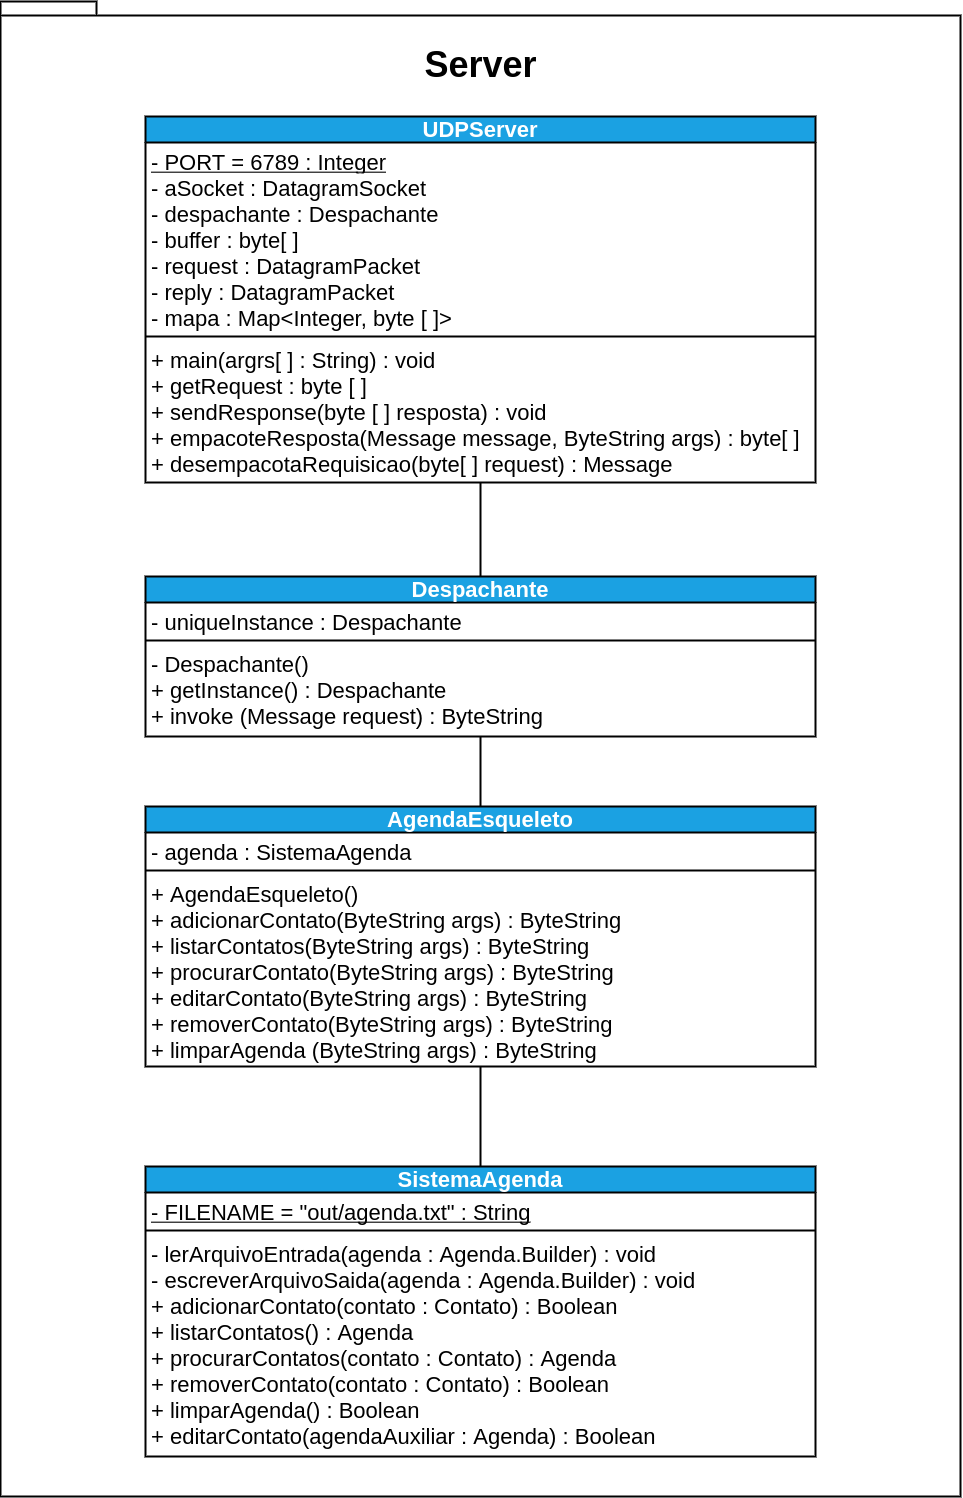

The diagram above was exported from draw.io. Its source (the exported page's mxGraphModel, read from the mxfile embedded in the PNG):
<mxGraphModel dx="1053" dy="2679" grid="1" gridSize="10" guides="1" tooltips="1" connect="1" arrows="1" fold="1" page="1" pageScale="1" pageWidth="827" pageHeight="1169" math="0" shadow="0">
  <root>
    <mxCell id="0" />
    <mxCell id="1" parent="0" />
    <mxCell id="21" value="&lt;font style=&quot;font-size: 36px ; line-height: 2.6&quot;&gt;Server&lt;/font&gt;" style="shape=folder;fontStyle=1;spacingTop=10;tabWidth=40;tabHeight=14;tabPosition=left;html=1;fontSize=22;strokeColor=default;strokeWidth=2;verticalAlign=top;" vertex="1" parent="1">
      <mxGeometry x="1024" y="-35" width="960" height="1495" as="geometry" />
    </mxCell>
    <mxCell id="22" value="UDPServer" style="swimlane;fontStyle=1;align=center;verticalAlign=bottom;childLayout=stackLayout;horizontal=1;startSize=26;horizontalStack=0;resizeParent=1;resizeParentMax=0;resizeLast=0;collapsible=1;marginBottom=0;fontSize=22;strokeColor=#000000;strokeWidth=2;fillColor=#1ba1e2;fontColor=#ffffff;" vertex="1" parent="1">
      <mxGeometry x="1169" y="80" width="670" height="366" as="geometry" />
    </mxCell>
    <mxCell id="23" value="- PORT = 6789 : Integer" style="text;strokeColor=none;fillColor=none;align=left;verticalAlign=top;spacingLeft=4;spacingRight=4;overflow=hidden;rotatable=0;points=[[0,0.5],[1,0.5]];portConstraint=eastwest;fontSize=22;fontStyle=4" vertex="1" parent="22">
      <mxGeometry y="26" width="670" height="26" as="geometry" />
    </mxCell>
    <mxCell id="24" value="- aSocket : DatagramSocket&#10;- despachante : Despachante&#10;- buffer : byte[ ]&#10;- request : DatagramPacket&#10;- reply : DatagramPacket&#10;- mapa : Map&lt;Integer, byte [ ]&gt;" style="text;strokeColor=none;fillColor=none;align=left;verticalAlign=top;spacingLeft=4;spacingRight=4;overflow=hidden;rotatable=0;points=[[0,0.5],[1,0.5]];portConstraint=eastwest;fontSize=22;" vertex="1" parent="22">
      <mxGeometry y="52" width="670" height="164" as="geometry" />
    </mxCell>
    <mxCell id="25" value="" style="line;strokeWidth=2;fillColor=none;align=left;verticalAlign=middle;spacingTop=-1;spacingLeft=3;spacingRight=3;rotatable=0;labelPosition=right;points=[];portConstraint=eastwest;fontSize=17;" vertex="1" parent="22">
      <mxGeometry y="216" width="670" height="8" as="geometry" />
    </mxCell>
    <mxCell id="26" value="+ main(argrs[ ] : String) : void&#10;+ getRequest : byte [ ]&#10;+ sendResponse(byte [ ] resposta) : void&#10;+ empacoteResposta(Message message, ByteString args) : byte[ ]&#10;+ desempacotaRequisicao(byte[ ] request) : Message" style="text;strokeColor=none;fillColor=none;align=left;verticalAlign=top;spacingLeft=4;spacingRight=4;overflow=hidden;rotatable=0;points=[[0,0.5],[1,0.5]];portConstraint=eastwest;fontSize=22;strokeWidth=2;" vertex="1" parent="22">
      <mxGeometry y="224" width="670" height="142" as="geometry" />
    </mxCell>
    <mxCell id="27" style="edgeStyle=none;html=1;exitX=0.5;exitY=0;exitDx=0;exitDy=0;entryX=0.5;entryY=1;entryDx=0;entryDy=0;fontSize=22;endArrow=none;endFill=0;strokeWidth=2;" edge="1" parent="1" source="28" target="22">
      <mxGeometry relative="1" as="geometry" />
    </mxCell>
    <mxCell id="28" value="Despachante" style="swimlane;fontStyle=1;align=center;verticalAlign=bottom;childLayout=stackLayout;horizontal=1;startSize=26;horizontalStack=0;resizeParent=1;resizeParentMax=0;resizeLast=0;collapsible=1;marginBottom=0;fontSize=22;strokeColor=#000000;strokeWidth=2;fillColor=#1ba1e2;fontColor=#ffffff;" vertex="1" parent="1">
      <mxGeometry x="1169" y="540" width="670" height="160" as="geometry" />
    </mxCell>
    <mxCell id="29" value="- uniqueInstance : Despachante" style="text;strokeColor=none;fillColor=none;align=left;verticalAlign=top;spacingLeft=4;spacingRight=4;overflow=hidden;rotatable=0;points=[[0,0.5],[1,0.5]];portConstraint=eastwest;fontSize=22;" vertex="1" parent="28">
      <mxGeometry y="26" width="670" height="34" as="geometry" />
    </mxCell>
    <mxCell id="30" value="" style="line;strokeWidth=2;fillColor=none;align=left;verticalAlign=middle;spacingTop=-1;spacingLeft=3;spacingRight=3;rotatable=0;labelPosition=right;points=[];portConstraint=eastwest;fontSize=17;" vertex="1" parent="28">
      <mxGeometry y="60" width="670" height="8" as="geometry" />
    </mxCell>
    <mxCell id="31" value="- Despachante()&#10;+ getInstance() : Despachante&#10;+ invoke (Message request) : ByteString" style="text;strokeColor=none;fillColor=none;align=left;verticalAlign=top;spacingLeft=4;spacingRight=4;overflow=hidden;rotatable=0;points=[[0,0.5],[1,0.5]];portConstraint=eastwest;fontSize=22;strokeWidth=2;" vertex="1" parent="28">
      <mxGeometry y="68" width="670" height="92" as="geometry" />
    </mxCell>
    <mxCell id="32" style="edgeStyle=none;html=1;exitX=0.5;exitY=0;exitDx=0;exitDy=0;entryX=0.5;entryY=1;entryDx=0;entryDy=0;fontSize=22;endArrow=none;endFill=0;strokeWidth=2;" edge="1" parent="1" source="33" target="28">
      <mxGeometry relative="1" as="geometry" />
    </mxCell>
    <mxCell id="33" value="AgendaEsqueleto" style="swimlane;fontStyle=1;align=center;verticalAlign=bottom;childLayout=stackLayout;horizontal=1;startSize=26;horizontalStack=0;resizeParent=1;resizeParentMax=0;resizeLast=0;collapsible=1;marginBottom=0;fontSize=22;strokeColor=#000000;strokeWidth=2;fillColor=#1ba1e2;fontColor=#ffffff;" vertex="1" parent="1">
      <mxGeometry x="1169" y="770" width="670" height="260" as="geometry" />
    </mxCell>
    <mxCell id="34" value="- agenda : SistemaAgenda" style="text;strokeColor=none;fillColor=none;align=left;verticalAlign=top;spacingLeft=4;spacingRight=4;overflow=hidden;rotatable=0;points=[[0,0.5],[1,0.5]];portConstraint=eastwest;fontSize=22;" vertex="1" parent="33">
      <mxGeometry y="26" width="670" height="34" as="geometry" />
    </mxCell>
    <mxCell id="35" value="" style="line;strokeWidth=2;fillColor=none;align=left;verticalAlign=middle;spacingTop=-1;spacingLeft=3;spacingRight=3;rotatable=0;labelPosition=right;points=[];portConstraint=eastwest;fontSize=17;" vertex="1" parent="33">
      <mxGeometry y="60" width="670" height="8" as="geometry" />
    </mxCell>
    <mxCell id="36" value="+ AgendaEsqueleto()&#10;+ adicionarContato(ByteString args) : ByteString&#10;+ listarContatos(ByteString args) : ByteString&#10;+ procurarContato(ByteString args) : ByteString&#10;+ editarContato(ByteString args) : ByteString&#10;+ removerContato(ByteString args) : ByteString&#10;+ limparAgenda (ByteString args) : ByteString&#10;" style="text;strokeColor=none;fillColor=none;align=left;verticalAlign=top;spacingLeft=4;spacingRight=4;overflow=hidden;rotatable=0;points=[[0,0.5],[1,0.5]];portConstraint=eastwest;fontSize=22;strokeWidth=2;" vertex="1" parent="33">
      <mxGeometry y="68" width="670" height="192" as="geometry" />
    </mxCell>
    <mxCell id="37" style="edgeStyle=none;html=1;exitX=0.5;exitY=0;exitDx=0;exitDy=0;entryX=0.5;entryY=1;entryDx=0;entryDy=0;fontSize=22;endArrow=none;endFill=0;strokeWidth=2;" edge="1" parent="1" source="38" target="33">
      <mxGeometry relative="1" as="geometry" />
    </mxCell>
    <mxCell id="38" value="SistemaAgenda" style="swimlane;fontStyle=1;align=center;verticalAlign=bottom;childLayout=stackLayout;horizontal=1;startSize=26;horizontalStack=0;resizeParent=1;resizeParentMax=0;resizeLast=0;collapsible=1;marginBottom=0;fontSize=22;strokeColor=#000000;strokeWidth=2;fillColor=#1ba1e2;fontColor=#ffffff;" vertex="1" parent="1">
      <mxGeometry x="1169" y="1130" width="670" height="290" as="geometry" />
    </mxCell>
    <mxCell id="39" value="- FILENAME = &quot;out/agenda.txt&quot; : String" style="text;strokeColor=none;fillColor=none;align=left;verticalAlign=top;spacingLeft=4;spacingRight=4;overflow=hidden;rotatable=0;points=[[0,0.5],[1,0.5]];portConstraint=eastwest;fontSize=22;fontStyle=4" vertex="1" parent="38">
      <mxGeometry y="26" width="670" height="34" as="geometry" />
    </mxCell>
    <mxCell id="40" value="" style="line;strokeWidth=2;fillColor=none;align=left;verticalAlign=middle;spacingTop=-1;spacingLeft=3;spacingRight=3;rotatable=0;labelPosition=right;points=[];portConstraint=eastwest;fontSize=17;" vertex="1" parent="38">
      <mxGeometry y="60" width="670" height="8" as="geometry" />
    </mxCell>
    <mxCell id="41" value="- lerArquivoEntrada(agenda : Agenda.Builder) : void&#10;- escreverArquivoSaida(agenda : Agenda.Builder) : void&#10;+ adicionarContato(contato : Contato) : Boolean&#10;+ listarContatos() : Agenda&#10;+ procurarContatos(contato : Contato) : Agenda&#10;+ removerContato(contato : Contato) : Boolean&#10;+ limparAgenda() : Boolean&#10;+ editarContato(agendaAuxiliar : Agenda) : Boolean" style="text;strokeColor=none;fillColor=none;align=left;verticalAlign=top;spacingLeft=4;spacingRight=4;overflow=hidden;rotatable=0;points=[[0,0.5],[1,0.5]];portConstraint=eastwest;fontSize=22;strokeWidth=2;" vertex="1" parent="38">
      <mxGeometry y="68" width="670" height="222" as="geometry" />
    </mxCell>
  </root>
</mxGraphModel>